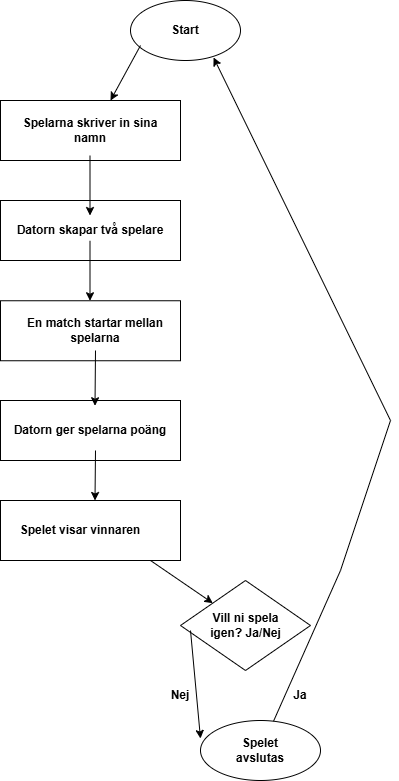

The diagram above was exported from draw.io. Its source (the exported page's mxGraphModel, read from the mxfile embedded in the PNG):
<mxGraphModel dx="1426" dy="781" grid="1" gridSize="10" guides="1" tooltips="1" connect="1" arrows="1" fold="1" page="1" pageScale="1.5" pageWidth="1169" pageHeight="827" background="none" math="0" shadow="0">
  <root>
    <mxCell id="0" />
    <mxCell id="1" parent="0" />
    <mxCell id="OpNLlFWDj5gZTEtOpaxg-1" value="" style="ellipse;whiteSpace=wrap;html=1;" vertex="1" parent="1">
      <mxGeometry x="630" y="20" width="110" height="60" as="geometry" />
    </mxCell>
    <mxCell id="OpNLlFWDj5gZTEtOpaxg-3" value="&lt;b&gt;Start&lt;/b&gt;" style="text;html=1;align=center;verticalAlign=middle;whiteSpace=wrap;rounded=0;" vertex="1" parent="1">
      <mxGeometry x="655" y="35" width="60" height="30" as="geometry" />
    </mxCell>
    <mxCell id="OpNLlFWDj5gZTEtOpaxg-4" value="" style="rounded=0;whiteSpace=wrap;html=1;" vertex="1" parent="1">
      <mxGeometry x="500" y="120" width="180" height="60" as="geometry" />
    </mxCell>
    <mxCell id="OpNLlFWDj5gZTEtOpaxg-5" value="" style="rounded=0;whiteSpace=wrap;html=1;" vertex="1" parent="1">
      <mxGeometry x="500" y="220" width="180" height="60" as="geometry" />
    </mxCell>
    <mxCell id="OpNLlFWDj5gZTEtOpaxg-6" value="" style="rounded=0;whiteSpace=wrap;html=1;" vertex="1" parent="1">
      <mxGeometry x="500" y="320.25" width="180" height="60" as="geometry" />
    </mxCell>
    <mxCell id="OpNLlFWDj5gZTEtOpaxg-7" value="" style="rounded=0;whiteSpace=wrap;html=1;" vertex="1" parent="1">
      <mxGeometry x="500" y="420" width="180" height="60" as="geometry" />
    </mxCell>
    <mxCell id="OpNLlFWDj5gZTEtOpaxg-8" value="&lt;b&gt;Spelarna skriver in sina namn&lt;/b&gt;" style="text;html=1;align=center;verticalAlign=middle;whiteSpace=wrap;rounded=0;" vertex="1" parent="1">
      <mxGeometry x="520" y="135" width="140" height="30" as="geometry" />
    </mxCell>
    <mxCell id="OpNLlFWDj5gZTEtOpaxg-9" value="&lt;b&gt;Datorn skapar två spelare&lt;/b&gt;" style="text;html=1;align=center;verticalAlign=middle;whiteSpace=wrap;rounded=0;" vertex="1" parent="1">
      <mxGeometry x="500" y="235" width="180" height="30" as="geometry" />
    </mxCell>
    <mxCell id="OpNLlFWDj5gZTEtOpaxg-10" value="&lt;b&gt;En match startar mellan spelarna&lt;/b&gt;" style="text;html=1;align=center;verticalAlign=middle;whiteSpace=wrap;rounded=0;" vertex="1" parent="1">
      <mxGeometry x="510" y="335.25" width="170" height="30" as="geometry" />
    </mxCell>
    <mxCell id="OpNLlFWDj5gZTEtOpaxg-13" value="&lt;b&gt;Datorn ger spelarna poäng&lt;/b&gt;" style="text;html=1;align=center;verticalAlign=middle;whiteSpace=wrap;rounded=0;" vertex="1" parent="1">
      <mxGeometry x="510" y="435" width="160" height="30" as="geometry" />
    </mxCell>
    <mxCell id="OpNLlFWDj5gZTEtOpaxg-14" value="" style="rhombus;whiteSpace=wrap;html=1;" vertex="1" parent="1">
      <mxGeometry x="680" y="600" width="130" height="90" as="geometry" />
    </mxCell>
    <mxCell id="OpNLlFWDj5gZTEtOpaxg-15" value="" style="rounded=0;whiteSpace=wrap;html=1;" vertex="1" parent="1">
      <mxGeometry x="500" y="520" width="180" height="60" as="geometry" />
    </mxCell>
    <mxCell id="OpNLlFWDj5gZTEtOpaxg-16" value="&lt;b&gt;Spelet visar vinnaren&lt;/b&gt;" style="text;html=1;align=center;verticalAlign=middle;whiteSpace=wrap;rounded=0;" vertex="1" parent="1">
      <mxGeometry x="510" y="535" width="140" height="30" as="geometry" />
    </mxCell>
    <mxCell id="OpNLlFWDj5gZTEtOpaxg-17" value="&lt;b&gt;Vill ni spela igen? Ja/Nej&lt;/b&gt;" style="text;html=1;align=center;verticalAlign=middle;whiteSpace=wrap;rounded=0;" vertex="1" parent="1">
      <mxGeometry x="707.5" y="630" width="75" height="30" as="geometry" />
    </mxCell>
    <mxCell id="OpNLlFWDj5gZTEtOpaxg-18" value="" style="ellipse;whiteSpace=wrap;html=1;" vertex="1" parent="1">
      <mxGeometry x="700" y="740" width="120" height="60" as="geometry" />
    </mxCell>
    <mxCell id="OpNLlFWDj5gZTEtOpaxg-20" value="&lt;b&gt;Spelet avslutas&lt;/b&gt;" style="text;html=1;align=center;verticalAlign=middle;whiteSpace=wrap;rounded=0;" vertex="1" parent="1">
      <mxGeometry x="730" y="755" width="60" height="30" as="geometry" />
    </mxCell>
    <mxCell id="OpNLlFWDj5gZTEtOpaxg-21" value="" style="endArrow=classic;html=1;rounded=0;" edge="1" parent="1">
      <mxGeometry width="50" height="50" relative="1" as="geometry">
        <mxPoint x="640" y="65" as="sourcePoint" />
        <mxPoint x="610" y="120" as="targetPoint" />
      </mxGeometry>
    </mxCell>
    <mxCell id="OpNLlFWDj5gZTEtOpaxg-22" value="" style="endArrow=classic;html=1;rounded=0;" edge="1" parent="1">
      <mxGeometry width="50" height="50" relative="1" as="geometry">
        <mxPoint x="589.5" y="175" as="sourcePoint" />
        <mxPoint x="589.5" y="235" as="targetPoint" />
      </mxGeometry>
    </mxCell>
    <mxCell id="OpNLlFWDj5gZTEtOpaxg-23" value="" style="endArrow=classic;html=1;rounded=0;" edge="1" parent="1">
      <mxGeometry width="50" height="50" relative="1" as="geometry">
        <mxPoint x="589.5" y="260.25" as="sourcePoint" />
        <mxPoint x="589.5" y="320.25" as="targetPoint" />
      </mxGeometry>
    </mxCell>
    <mxCell id="OpNLlFWDj5gZTEtOpaxg-24" value="" style="endArrow=classic;html=1;rounded=0;" edge="1" parent="1">
      <mxGeometry width="50" height="50" relative="1" as="geometry">
        <mxPoint x="595" y="370" as="sourcePoint" />
        <mxPoint x="594.5" y="425.25" as="targetPoint" />
      </mxGeometry>
    </mxCell>
    <mxCell id="OpNLlFWDj5gZTEtOpaxg-25" value="" style="endArrow=classic;html=1;rounded=0;" edge="1" parent="1">
      <mxGeometry width="50" height="50" relative="1" as="geometry">
        <mxPoint x="595" y="470" as="sourcePoint" />
        <mxPoint x="594.5" y="520" as="targetPoint" />
      </mxGeometry>
    </mxCell>
    <mxCell id="OpNLlFWDj5gZTEtOpaxg-26" value="" style="endArrow=classic;html=1;rounded=0;" edge="1" parent="1" target="OpNLlFWDj5gZTEtOpaxg-14">
      <mxGeometry width="50" height="50" relative="1" as="geometry">
        <mxPoint x="650" y="580" as="sourcePoint" />
        <mxPoint x="690" y="620" as="targetPoint" />
      </mxGeometry>
    </mxCell>
    <mxCell id="OpNLlFWDj5gZTEtOpaxg-27" value="" style="endArrow=classic;html=1;rounded=0;entryX=0;entryY=0.3;entryDx=0;entryDy=0;entryPerimeter=0;exitX=0.077;exitY=0.556;exitDx=0;exitDy=0;exitPerimeter=0;" edge="1" parent="1" source="OpNLlFWDj5gZTEtOpaxg-14" target="OpNLlFWDj5gZTEtOpaxg-18">
      <mxGeometry width="50" height="50" relative="1" as="geometry">
        <mxPoint x="690" y="660" as="sourcePoint" />
        <mxPoint x="752" y="703" as="targetPoint" />
      </mxGeometry>
    </mxCell>
    <mxCell id="OpNLlFWDj5gZTEtOpaxg-28" value="&lt;b&gt;Nej&lt;/b&gt;" style="text;html=1;align=center;verticalAlign=middle;whiteSpace=wrap;rounded=0;" vertex="1" parent="1">
      <mxGeometry x="650" y="700" width="60" height="30" as="geometry" />
    </mxCell>
    <mxCell id="OpNLlFWDj5gZTEtOpaxg-29" value="" style="endArrow=classic;html=1;rounded=0;entryX=0.755;entryY=0.95;entryDx=0;entryDy=0;entryPerimeter=0;" edge="1" parent="1" source="OpNLlFWDj5gZTEtOpaxg-18" target="OpNLlFWDj5gZTEtOpaxg-1">
      <mxGeometry width="50" height="50" relative="1" as="geometry">
        <mxPoint x="920" y="760" as="sourcePoint" />
        <mxPoint x="952" y="673" as="targetPoint" />
        <Array as="points">
          <mxPoint x="840" y="590" />
          <mxPoint x="890" y="440" />
        </Array>
      </mxGeometry>
    </mxCell>
    <mxCell id="OpNLlFWDj5gZTEtOpaxg-30" value="&lt;b&gt;Ja&lt;/b&gt;" style="text;html=1;align=center;verticalAlign=middle;whiteSpace=wrap;rounded=0;" vertex="1" parent="1">
      <mxGeometry x="770" y="700" width="60" height="30" as="geometry" />
    </mxCell>
  </root>
</mxGraphModel>